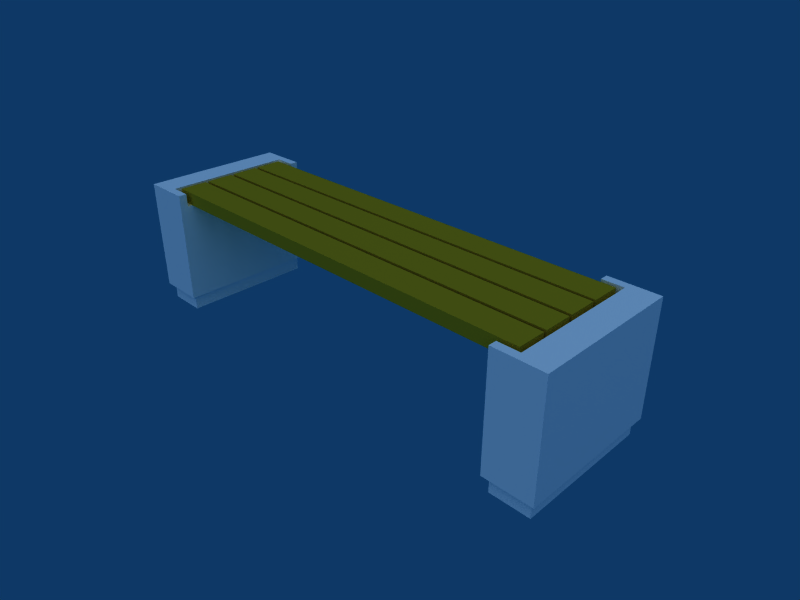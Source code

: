 # Source: Bench.blend  (saved by Blender 2.42.0; exported with 4.5.12 LTS)
import bpy
from mathutils import Matrix  # noqa: F401  (used for matrix-valued properties, if any)

bpy.ops.wm.read_factory_settings(use_empty=True)
scene = bpy.context.scene
scene.name = 'Scene'

# ---- collections
col_collection_1 = bpy.data.collections.new('Collection 1'); scene.collection.children.link(col_collection_1)

# ---- materials (node trees are filled in below, after node groups)
mat_pierre_calcaire = bpy.data.materials.new('Pierre calcaire')
mat_pierre_calcaire.alpha_threshold = 0.0
mat_pierre_calcaire.diffuse_color = (1.0, 1.0, 1.0, 1.0)
mat_pierre_calcaire.specular_color = (0.0, 0.0, 0.0)
mat_pierre_calcaire.roughness = 0.5
mat_pierre_calcaire.line_color = (0.0, 0.0, 0.0, 1.0)
mat_bois = bpy.data.materials.new('Bois')
mat_bois.alpha_threshold = 0.0
mat_bois.preview_render_type = 'FLAT'
mat_bois.diffuse_color = (0.7121, 0.5814, 0.1014, 1.0)
mat_bois.roughness = 0.5
mat_bois.line_color = (0.0, 0.0, 0.0, 1.0)

# ---- material node trees

# ---- world
world_world = bpy.data.worlds.new('World'); scene.world = world_world
world_world.color = (0.05656, 0.2208, 0.4)
world_world.use_sun_shadow = False
world_world.sun_shadow_jitter_overblur = 0.0
world_world.cycles.sampling_method = 'MANUAL'
world_world.cycles.sample_map_resolution = 256

# ---- cameras
cam_camera = bpy.data.cameras.new('Camera')
cam_camera.passepartout_alpha = 0.2
cam_camera.clip_end = 100.0
cam_camera.lens = 35.0
cam_camera.ortho_scale = 7.314
cam_camera.show_passepartout = False
cam_camera.show_safe_areas = True
cam_camera.dof.focus_distance = 0.0
cam_camera.dof.aperture_fstop = 128.0

# ---- lights
light_spot_001 = bpy.data.lights.new('Spot.001', 'SUN')
light_spot_001.transmission_factor = 0.0
light_spot_001.cutoff_distance = 30.0
light_spot_001.angle = 1.571
light_spot_001.energy = 1.0
light_spot_001.shadow_buffer_clip_start = 1.001
light_spot_001.shadow_soft_size = 1.0
light_spot_001.shadow_cascade_max_distance = 1000.0
light_spot_001.cycles.use_multiple_importance_sampling = False
light_spot = bpy.data.lights.new('Spot', 'POINT')
light_spot.transmission_factor = 0.0
light_spot.cutoff_distance = 30.0
light_spot.use_shadow = False
light_spot.energy = 100.0
light_spot.shadow_buffer_clip_start = 1.001
light_spot.shadow_soft_size = 1.0
light_spot.shadow_maximum_resolution = 0.006
light_spot.use_absolute_resolution = True
light_spot.cycles.use_multiple_importance_sampling = False

# ---- meshes
me_banc = bpy.data.meshes.new('Banc')
me_banc.from_pydata([(-1.385, 0.31, 0.4), (-0.085, 0.31, 0.4), (-0.085, 0.395, 0.4), (-1.385, 0.395, 0.4), (-1.385, 0.31, 0.36), (-1.385, 0.395, 0.36), (-0.085, 0.395, 0.36), (-0.085, 0.31, 0.36), (-1.385, 0.215, 0.4), (-0.085, 0.215, 0.4), (-0.085, 0.3, 0.4), (-1.385, 0.3, 0.4), (-1.385, 0.215, 0.36), (-1.385, 0.3, 0.36), (-0.085, 0.3, 0.36), (-0.085, 0.215, 0.36), (-1.385, 0.12, 0.4), (-0.085, 0.12, 0.4), (-0.085, 0.205, 0.4), (-1.385, 0.205, 0.4), (-1.385, 0.12, 0.36), (-1.385, 0.205, 0.36), (-0.085, 0.205, 0.36), (-0.085, 0.12, 0.36), (-1.385, 0.025, 0.4), (-0.085, 0.025, 0.4), (-0.085, 0.11, 0.4), (-1.385, 0.11, 0.4), (-1.385, 0.025, 0.36), (-1.385, 0.11, 0.36), (-0.085, 0.11, 0.36), (-0.085, 0.025, 0.36), (-0.735, 0.395, 0.4), (-0.735, 0.395, 0.36), (-0.735, 0.31, 0.4), (-0.735, 0.31, 0.36), (-0.735, 0.3, 0.4), (-0.735, 0.3, 0.36), (-0.735, 0.215, 0.4), (-0.735, 0.215, 0.36), (-0.735, 0.205, 0.4), (-0.735, 0.205, 0.36), (-0.735, 0.12, 0.4), (-0.735, 0.12, 0.36), (-0.735, 0.11, 0.4), (-0.735, 0.11, 0.36), (-0.735, 0.025, 0.4), (-0.735, 0.025, 0.36), (-0.135, 0.435, 0.4), (-0.135, 0.41, 0.4), (-0.07, 0.41, 0.4), (-0.07, 0.01, 0.4), (-0.135, 0.01, 0.4), (-0.135, -0.015, 0.4), (0.015, 0.435, 0.4), (0.015, -0.015, 0.4), (-0.135, -0.015, 0.36), (-0.135, 0.01, 0.36), (-0.07, 0.01, 0.36), (-0.07, 0.41, 0.36), (-0.135, 0.41, 0.36), (-0.135, 0.435, 0.36), (0.015, -0.015, 0.36), (0.015, 0.435, 0.36), (0.015, -0.015, 0.05), (-0.135, -0.015, 0.05), (-0.135, 0.435, 0.05), (0.015, 0.435, 0.05), (0.0, 0.0, 0.05), (0.0, 0.42, 0.05), (-0.12, 0.42, 0.05), (-0.12, 0.0, 0.05), (0.0, 0.0, 0.0), (-0.12, 0.0, 0.0), (-0.12, 0.42, 0.0), (0.0, 0.42, 0.0), (-1.4, 0.01, 0.4), (-1.4, 0.41, 0.4), (-1.485, 0.435, 0.4), (-1.485, -0.015, 0.4), (-1.335, 0.435, 0.4), (-1.335, 0.41, 0.4), (-1.335, 0.01, 0.4), (-1.335, -0.015, 0.4), (-1.4, 0.41, 0.36), (-1.4, 0.01, 0.36), (-1.485, -0.015, 0.36), (-1.485, 0.435, 0.36), (-1.335, -0.015, 0.36), (-1.335, 0.01, 0.36), (-1.335, 0.41, 0.36), (-1.335, 0.435, 0.36), (-1.485, -0.015, 0.05), (-1.485, 0.435, 0.05), (-1.335, 0.435, 0.05), (-1.335, -0.015, 0.05), (-1.47, 0.0, 0.05), (-1.35, 0.0, 0.05), (-1.35, 0.42, 0.05), (-1.47, 0.42, 0.05), (-1.47, 0.0, 0.0), (-1.47, 0.42, 0.0), (-1.35, 0.42, 0.0), (-1.35, 0.0, 0.0)], [], [(30, 26, 25, 31), (28, 24, 27, 29), (22, 18, 17, 23), (20, 16, 19, 21), (14, 10, 9, 15), (12, 8, 11, 13), (6, 2, 1, 7), (4, 0, 3, 5), (5, 3, 32, 33), (2, 6, 33, 32), (7, 1, 34, 35), (0, 4, 35, 34), (13, 11, 36, 37), (10, 14, 37, 36), (15, 9, 38, 39), (8, 12, 39, 38), (21, 19, 40, 41), (18, 22, 41, 40), (23, 17, 42, 43), (16, 20, 43, 42), (29, 27, 44, 45), (26, 30, 45, 44), (31, 25, 46, 47), (24, 28, 47, 46), (30, 31, 47, 45), (28, 29, 45, 47), (27, 24, 46, 44), (25, 26, 44, 46), (22, 23, 43, 41), (20, 21, 41, 43), (19, 16, 42, 40), (17, 18, 40, 42), (14, 15, 39, 37), (12, 13, 37, 39), (11, 8, 38, 36), (9, 10, 36, 38), (6, 7, 35, 33), (4, 5, 33, 35), (3, 0, 34, 32), (1, 2, 32, 34), (33, 32, 34, 35), (37, 36, 38, 39), (41, 40, 42, 43), (45, 44, 46, 47), (54, 48, 49, 50), (52, 53, 55, 51), (57, 58, 62, 56), (60, 61, 63, 59), (62, 58, 59, 63), (54, 55, 62, 63), (48, 54, 63, 61), (49, 48, 61, 60), (50, 49, 60, 59), (51, 50, 59, 58), (52, 51, 58, 57), (53, 52, 57, 56), (55, 53, 56, 62), (63, 61, 56, 62), (65, 66, 67, 64), (63, 62, 64, 67), (61, 63, 67, 66), (56, 61, 66, 65), (62, 56, 65, 64), (69, 70, 71, 68), (73, 74, 75, 72), (69, 68, 72, 75), (70, 69, 75, 74), (71, 70, 74, 73), (68, 71, 73, 72), (77, 78, 79, 76), (78, 77, 81, 80), (82, 76, 79, 83), (86, 85, 89, 88), (90, 84, 87, 91), (86, 79, 78, 87), (87, 78, 80, 91), (91, 80, 81, 90), (90, 81, 77, 84), (84, 77, 76, 85), (85, 76, 82, 89), (89, 82, 83, 88), (88, 83, 79, 86), (88, 91, 87, 86), (93, 94, 95, 92), (92, 86, 87, 93), (93, 87, 91, 94), (94, 91, 88, 95), (95, 88, 86, 92), (97, 98, 99, 96), (101, 102, 103, 100), (100, 96, 99, 101), (101, 99, 98, 102), (102, 98, 97, 103), (103, 97, 96, 100), (50, 51, 55, 54), (86, 87, 84, 85)])
me_banc.polygons.foreach_set('material_index', [1, 1, 1, 1, 1, 1, 1, 1, 1, 1, 1, 1, 1, 1, 1, 1, 1, 1, 1, 1, 1, 1, 1, 1, 1, 1, 1, 1, 1, 1, 1, 1, 1, 1, 1, 1, 1, 1, 1, 1, 1, 1, 1, 1, 0, 0, 0, 0, 0, 0, 0, 0, 0, 0, 0, 0, 0, 0, 0, 0, 0, 0, 0, 0, 0, 0, 0, 0, 0, 0, 0, 0, 0, 0, 0, 0, 0, 0, 0, 0, 0, 0, 0, 0, 0, 0, 0, 0, 0, 0, 0, 0, 0, 0, 0, 0])
me_banc.materials.append(mat_pierre_calcaire)
me_banc.materials.append(mat_bois)
me_banc.use_remesh_preserve_volume = False
me_banc.use_remesh_preserve_attributes = False
me_banc.use_mirror_vertex_groups = False
me_banc.update()

# ---- objects
ob_lamp_001 = bpy.data.objects.new('Lamp.001', light_spot_001)
ob_lamp = bpy.data.objects.new('Lamp', light_spot)
ob_camera = bpy.data.objects.new('Camera', cam_camera)
ob_banc = bpy.data.objects.new('Banc', me_banc)

# ---- transforms, parenting, visibility, modifiers, constraints
ob_lamp_001.location = (1.094, -3.918, 5.909)
ob_lamp_001.rotation_euler = (0.6503, 0.05522, 0.3564)
ob_lamp_001.lock_rotations_4d = False
ob_lamp_001.empty_display_type = 'ARROWS'
ob_lamp_001.color = (0.0, 0.0, 0.0, 0.0)
ob_lamp_001.lineart.crease_threshold = 0.0
ob_lamp.location = (4.076, 1.005, 5.904)
ob_lamp.rotation_euler = (0.6503, 0.05522, 1.866)
ob_lamp.lock_rotations_4d = False
ob_lamp.empty_display_type = 'ARROWS'
ob_lamp.color = (0.0, 0.0, 0.0, 0.0)
ob_lamp.lineart.crease_threshold = 0.0
ob_camera.location = (0.6989, -1.109, 1.251)
ob_camera.rotation_euler = (1.071, -1.006e-08, 0.7843)
ob_camera.lock_rotations_4d = False
ob_camera.empty_display_type = 'ARROWS'
ob_camera.color = (0.0, 0.0, 0.0, 0.0)
ob_camera.display_type = 'WIRE'
ob_camera.lineart.crease_threshold = 0.0
ob_banc.location = (0.0, 6.057e-05, 0.0003306)
ob_banc.lock_rotations_4d = False
ob_banc.empty_display_type = 'ARROWS'
ob_banc.color = (0.0, 0.0, 0.0, 1.0)
ob_banc.lineart.crease_threshold = 0.0

# ---- collection membership
col_collection_1.objects.link(ob_lamp_001)
col_collection_1.objects.link(ob_lamp)
col_collection_1.objects.link(ob_camera)
col_collection_1.objects.link(ob_banc)

# ---- scene / render settings (as saved in the file)
scene.camera = ob_camera
scene.frame_start = 1; scene.frame_end = 250; scene.frame_set(1)
scene.render.engine = 'BLENDER_EEVEE_NEXT'
scene.render.image_settings.file_format = 'JPEG'
scene.render.image_settings.color_mode = 'RGB'
scene.render.image_settings.compression = 90
scene.render.resolution_x = 1024
scene.render.resolution_y = 768
scene.render.resolution_percentage = 50
scene.render.pixel_aspect_x = 100.0
scene.render.pixel_aspect_y = 100.0
scene.render.fps = 25
scene.render.dither_intensity = 0.0
scene.render.use_compositing = False
scene.render.use_sequencer = False
scene.render.bake_bias = 0.0
scene.render.use_stamp_time = False
scene.render.use_stamp_date = False
scene.render.use_stamp_frame = False
scene.render.use_stamp_camera = False
scene.render.use_stamp_scene = False
scene.render.use_stamp_filename = False
scene.render.use_stamp_render_time = False
scene.render.stamp_font_size = 0
scene.cycles.use_denoising = False
scene.cycles.samples = 10
scene.cycles.sampling_pattern = 'TABULATED_SOBOL'
scene.cycles.light_sampling_threshold = 0.0
scene.cycles.use_adaptive_sampling = False
scene.cycles.use_light_tree = False
scene.cycles.blur_glossy = 0.0
scene.cycles.volume_bounces = 1
scene.cycles.pixel_filter_type = 'GAUSSIAN'
scene.cycles.sample_clamp_indirect = 0.0
scene.view_settings.view_transform = 'Raw'
bpy.context.view_layer.update()
